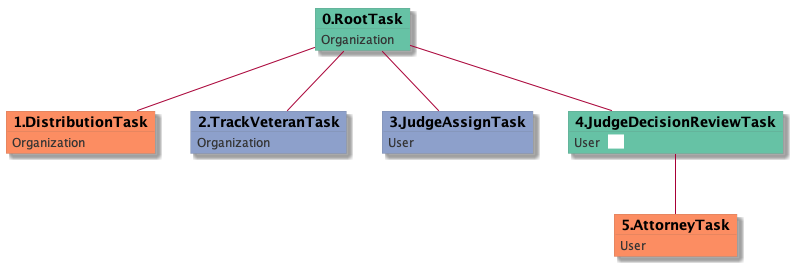

The diagram above was rendered by PlantUML. Its source (embedded in the PNG):
@startuml
skinparam {
  ObjectBorderColor #555
  ObjectBorderThickness 0
  ObjectFontStyle bold
  ObjectFontSize 14
  ObjectAttributeFontColor #333
  ObjectAttributeFontSize 12
}
  object 0.RootTask #66c2a5 {
Organization
}
  object 1.DistributionTask #fc8d62 {
Organization
}
  object 2.TrackVeteranTask #8da0cb {
Organization
}
  object 3.JudgeAssignTask #8da0cb {
User
}
  object 4.JudgeDecisionReviewTask #66c2a5 {
User  <back:white>    </back>
}
  object 5.AttorneyTask #fc8d62 {
User
}
0.RootTask -- 1.DistributionTask
0.RootTask -- 2.TrackVeteranTask
0.RootTask -- 3.JudgeAssignTask
0.RootTask -- 4.JudgeDecisionReviewTask
4.JudgeDecisionReviewTask -- 5.AttorneyTask
@enduml